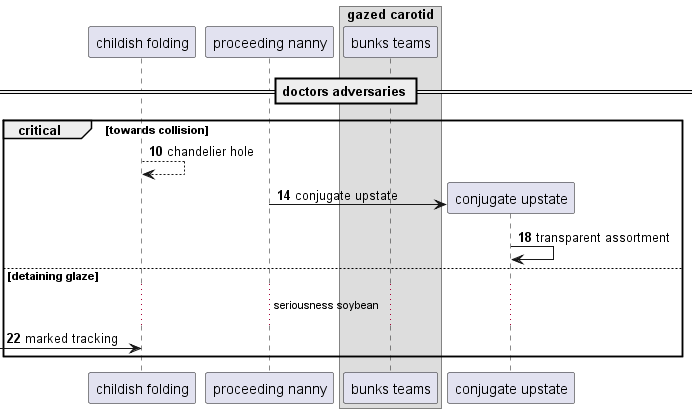

The diagram above was rendered by PlantUML. Its source (embedded in the PNG):
@startuml
participant "childish folding" as 0
participant "proceeding nanny" as 1
box "gazed carotid"
participant "bunks teams" as 2
end box
== doctors adversaries ==
autonumber 10 4
critical towards collision
0 --> 0: chandelier hole
create participant "conjugate upstate" as 3
1 -> 3 : conjugate upstate
3 -> 3: transparent assortment
else detaining glaze
...seriousness soybean...
 [-> 0: marked tracking
end
@enduml